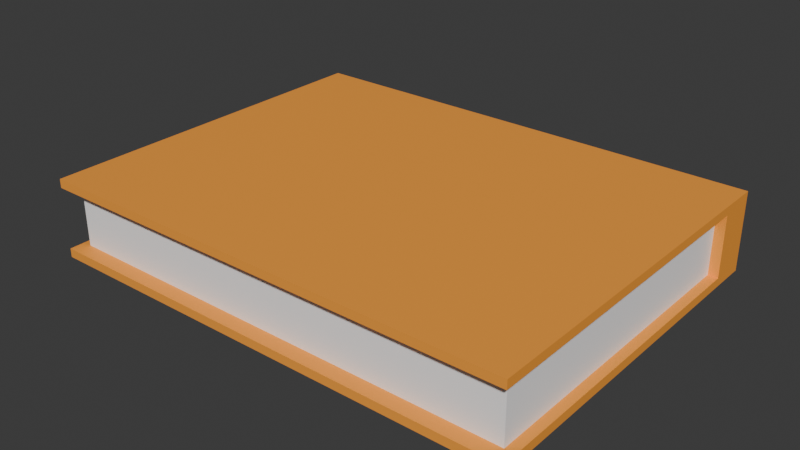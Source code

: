 # Source: book.blend  (saved by Blender 4.2.66; exported with 4.5.12 LTS)
import bpy
from mathutils import Matrix  # noqa: F401  (used for matrix-valued properties, if any)

bpy.ops.wm.read_factory_settings(use_empty=True)
scene = bpy.context.scene
scene.name = 'Scene'

# ---- materials (node trees are filled in below, after node groups)
mat_material___white = bpy.data.materials.new('Material - White')
mat_material___white.alpha_threshold = 0.0
mat_material___white.line_color = (0.0, 0.0, 0.0, 1.0)
mat_material___orange = bpy.data.materials.new('Material - Orange')
mat_material___orange.alpha_threshold = 0.0
mat_material___orange.line_color = (0.0, 0.0, 0.0, 1.0)

# ---- material node trees
mat_material___white.use_nodes = True; mat_material___white.node_tree.nodes.clear()
_N = mat_material___white.node_tree.nodes; _L = mat_material___white.node_tree.links
n0 = _N.new('ShaderNodeOutputMaterial'); n0.name = 'Material Output'; n0.location = (300, 300)
n1 = _N.new('ShaderNodeBsdfPrincipled'); n1.name = 'Principled BSDF'; n1.location = (10, 300)
n1.distribution = 'GGX'
n1.subsurface_method = 'RANDOM_WALK_SKIN'
n1.inputs[0].default_value = (1.0, 1.0, 1.0, 1.0)
n1.inputs[2].default_value = 0.65
n1.inputs[3].default_value = 1.45
n1.inputs[13].default_value = 0.35
n1.inputs[27].default_value = (0.0, 0.0, 0.0, 1.0)
n1.inputs[28].default_value = 1.0
_L.new(n1.outputs[0], n0.inputs[0])
n0.is_active_output = True
mat_material___orange.use_nodes = True; mat_material___orange.node_tree.nodes.clear()
_N = mat_material___orange.node_tree.nodes; _L = mat_material___orange.node_tree.links
n0 = _N.new('ShaderNodeOutputMaterial'); n0.name = 'Material Output'; n0.location = (300, 300)
n1 = _N.new('ShaderNodeBsdfPrincipled'); n1.name = 'Principled BSDF'; n1.location = (10, 300)
n1.distribution = 'GGX'
n1.subsurface_method = 'RANDOM_WALK_SKIN'
n1.inputs[0].default_value = (1.0, 0.3687, 0.04626, 1.0)
n1.inputs[2].default_value = 0.65
n1.inputs[3].default_value = 1.45
n1.inputs[13].default_value = 0.35
n1.inputs[27].default_value = (0.0, 0.0, 0.0, 1.0)
n1.inputs[28].default_value = 1.0
_L.new(n1.outputs[0], n0.inputs[0])
n0.is_active_output = True

# ---- world
world_world = bpy.data.worlds.new('World'); scene.world = world_world
world_world.use_nodes = True; world_world.node_tree.nodes.clear()
_N = world_world.node_tree.nodes; _L = world_world.node_tree.links
n0 = _N.new('ShaderNodeOutputWorld'); n0.name = 'World Output'; n0.location = (300, 300)
n1 = _N.new('ShaderNodeBackground'); n1.name = 'Background'; n1.location = (10, 300)
n1.inputs[0].default_value = (0.05088, 0.05088, 0.05088, 1.0)
_L.new(n1.outputs[0], n0.inputs[0])
n0.is_active_output = True
world_world.color = (0.05088, 0.05088, 0.05088)
world_world.sun_shadow_jitter_overblur = 0.0

# ---- meshes
me_cube_012 = bpy.data.meshes.new('Cube.012')
me_cube_012.from_pydata([(-0.9303, -0.9303, -0.9303), (-0.9303, -0.9303, 0.9303), (-0.9303, 0.9303, -0.9303), (-0.9303, 0.9303, 0.9303), (0.9303, -0.9303, -0.9303), (0.9303, -0.9303, 0.9303), (0.9303, 0.9303, -0.9303), (0.9303, 0.9303, 0.9303)], [], [(0, 1, 3, 2), (2, 3, 7, 6), (6, 7, 5, 4), (4, 5, 1, 0), (2, 6, 4, 0), (7, 3, 1, 5)])
_uv = me_cube_012.uv_layers.new(name='UVMap')
_uv.uv.foreach_set('vector', [0.375, 0.0, 0.625, 0.0, 0.625, 0.25, 0.375, 0.25, 0.375, 0.25, 0.625, 0.25, 0.625, 0.5, 0.375, 0.5, 0.375, 0.5, 0.625, 0.5, 0.625, 0.75, 0.375, 0.75, 0.375, 0.75, 0.625, 0.75, 0.625, 1.0, 0.375, 1.0, 0.125, 0.5, 0.375, 0.5, 0.375, 0.75, 0.125, 0.75, 0.625, 0.5, 0.875, 0.5, 0.875, 0.75, 0.625, 0.75])
me_cube_012.materials.append(mat_material___white)
me_cube_012.update()
me_cube_024 = bpy.data.meshes.new('Cube.024')
me_cube_024.from_pydata([(-1.0, -1.0, -1.0), (-1.0, -1.0, 1.0), (-1.0, 1.0, -1.0), (-1.0, 1.0, 1.0), (1.0, -1.0, -1.0), (1.0, -1.0, 1.0), (1.0, 1.0, -1.0), (1.0, 1.0, 1.0)], [], [(2, 3, 7, 6), (2, 6, 4, 0), (7, 3, 1, 5)])
_uv = me_cube_024.uv_layers.new(name='UVMap')
_uv.uv.foreach_set('vector', [0.375, 0.25, 0.625, 0.25, 0.625, 0.5, 0.375, 0.5, 0.125, 0.5, 0.375, 0.5, 0.375, 0.75, 0.125, 0.75, 0.625, 0.5, 0.875, 0.5, 0.875, 0.75, 0.625, 0.75])
me_cube_024.materials.append(mat_material___orange)
me_cube_024.update()

# ---- objects
ob_book_paper = bpy.data.objects.new('book_paper', me_cube_012)
ob_book_cover = bpy.data.objects.new('book_cover', me_cube_024)

# ---- transforms, parenting, visibility, modifiers, constraints
ob_book_paper.location = (0.003515, 0.009244, 0.02263)
ob_book_paper.rotation_euler = (0.0, -0.0, 0.003596)
ob_book_paper.scale = (0.1159, 0.08294, 0.01736)
ob_book_cover.location = (0.003668, 0.01453, 0.02223)
ob_book_cover.rotation_euler = (0.0, -0.0, 0.003596)
ob_book_cover.scale = (0.1122, 0.08964, 0.02042)
_m = ob_book_cover.modifiers.new('Solidify', 'SOLIDIFY')
_m.thickness = 0.2
_m.offset = -2.0
_m.use_even_offset = True

# ---- collection membership
scene.collection.objects.link(ob_book_paper)
scene.collection.objects.link(ob_book_cover)

# ---- scene / render settings (as saved in the file)
scene.frame_start = 1; scene.frame_end = 250; scene.frame_set(1)
scene.render.engine = 'BLENDER_EEVEE_NEXT'
bpy.context.view_layer.update()

# ---- added for rendering (the .blend has no active camera and no usable light): camera, sun
cam_auto = bpy.data.cameras.new('AutoCamera')
cam_auto.lens = 50.0
cam_auto.sensor_width = 36.0
cam_auto.clip_end = 1000.0
ob_auto_camera = bpy.data.objects.new('AutoCamera', cam_auto)
scene.collection.objects.link(ob_auto_camera)
ob_auto_camera.location = (0.267407, -0.306423, 0.233213)
ob_auto_camera.rotation_euler = (1.09748, -7.21219e-08, 0.694738)
scene.camera = ob_auto_camera
light_auto_sun = bpy.data.lights.new('AutoSun', 'SUN')
light_auto_sun.energy = 3.0
light_auto_sun.angle = 0.0523599
ob_auto_sun = bpy.data.objects.new('AutoSun', light_auto_sun)
scene.collection.objects.link(ob_auto_sun)
ob_auto_sun.rotation_euler = (0.872665, 0.174533, 0.523599)
bpy.context.view_layer.update()
